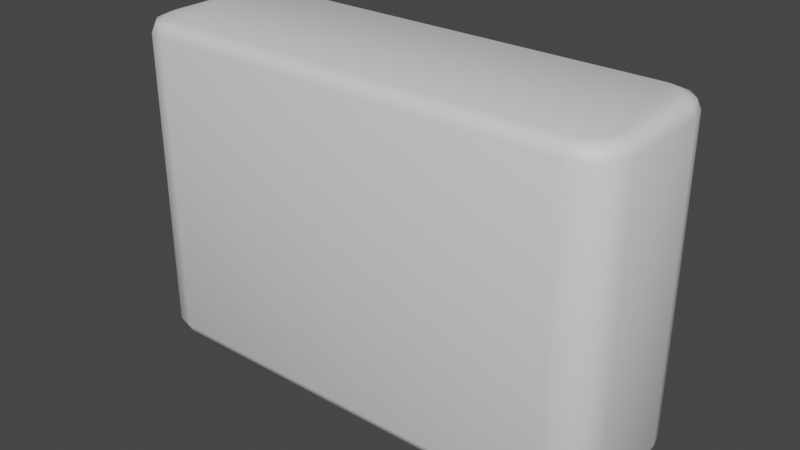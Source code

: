# Source: Brick.blend  (saved by Blender 3.6.11; exported with 4.5.12 LTS)
import bpy
from mathutils import Matrix  # noqa: F401  (used for matrix-valued properties, if any)

bpy.ops.wm.read_factory_settings(use_empty=True)
scene = bpy.context.scene
scene.name = 'Scene'

# ---- collections
col_collection = bpy.data.collections.new('Collection'); scene.collection.children.link(col_collection)

# ---- materials (node trees are filled in below, after node groups)
mat_material = bpy.data.materials.new('Material')
mat_material.alpha_threshold = 0.0
mat_material.use_transparent_shadow = False
mat_material.roughness = 0.5
mat_material.line_color = (0.0, 0.0, 0.0, 1.0)

# ---- material node trees
mat_material.use_nodes = True; mat_material.node_tree.nodes.clear()
_N = mat_material.node_tree.nodes; _L = mat_material.node_tree.links
n0 = _N.new('ShaderNodeOutputMaterial'); n0.name = 'Material Output'; n0.location = (300, 300)
n1 = _N.new('ShaderNodeBsdfPrincipled'); n1.name = 'Principled BSDF'; n1.location = (10, 300)
n1.distribution = 'GGX'
n1.subsurface_method = 'RANDOM_WALK_SKIN'
n1.inputs[3].default_value = 1.45
n1.inputs[27].default_value = (0.0, 0.0, 0.0, 1.0)
n1.inputs[28].default_value = 1.0
_L.new(n1.outputs[0], n0.inputs[0])
n0.is_active_output = True

# ---- world
world_world = bpy.data.worlds.new('World'); scene.world = world_world
world_world.use_nodes = True; world_world.node_tree.nodes.clear()
_N = world_world.node_tree.nodes; _L = world_world.node_tree.links
n0 = _N.new('ShaderNodeOutputWorld'); n0.name = 'World Output'; n0.location = (300, 300)
n1 = _N.new('ShaderNodeBackground'); n1.name = 'Background'; n1.location = (10, 300)
n1.inputs[0].default_value = (0.05088, 0.05088, 0.05088, 1.0)
_L.new(n1.outputs[0], n0.inputs[0])
n0.is_active_output = True
world_world.color = (0.05088, 0.05088, 0.05088)
world_world.use_sun_shadow = False
world_world.sun_shadow_jitter_overblur = 0.0

# ---- meshes
me_cube = bpy.data.meshes.new('Cube')
me_cube.from_pydata([(0.6337, 0.2102, -0.5), (0.6389, 0.25, -0.4602), (0.6374, 0.2383, -0.4883), (0.7102, 0.1337, -0.5), (0.75, 0.1389, -0.4602), (0.7383, 0.1374, -0.4883), (0.6738, 0.1994, -0.5), (0.6944, 0.2351, -0.4602), (0.6884, 0.2247, -0.4883), (0.6994, 0.1738, -0.5), (0.7351, 0.1944, -0.4602), (0.7247, 0.1884, -0.4883), (0.7102, -0.1337, -0.5), (0.75, -0.1389, -0.4602), (0.7383, -0.1374, -0.4883), (0.6337, -0.2102, -0.5), (0.6389, -0.25, -0.4602), (0.6374, -0.2383, -0.4883), (0.6994, -0.1738, -0.5), (0.7351, -0.1944, -0.4602), (0.7247, -0.1884, -0.4883), (0.6738, -0.1994, -0.5), (0.6944, -0.2351, -0.4602), (0.6884, -0.2247, -0.4883), (0.7102, 0.1337, 0.5), (0.75, 0.1389, 0.4602), (0.7383, 0.1374, 0.4883), (0.6337, 0.2102, 0.5), (0.6389, 0.25, 0.4602), (0.6374, 0.2383, 0.4883), (0.6994, 0.1738, 0.5), (0.7351, 0.1944, 0.4602), (0.7247, 0.1884, 0.4883), (0.6738, 0.1994, 0.5), (0.6944, 0.2351, 0.4602), (0.6884, 0.2247, 0.4883), (0.6337, -0.2102, 0.5), (0.6389, -0.25, 0.4602), (0.6374, -0.2383, 0.4883), (0.7102, -0.1337, 0.5), (0.75, -0.1389, 0.4602), (0.7383, -0.1374, 0.4883), (0.6738, -0.1994, 0.5), (0.6944, -0.2351, 0.4602), (0.6884, -0.2247, 0.4883), (0.6994, -0.1738, 0.5), (0.7351, -0.1944, 0.4602), (0.7247, -0.1884, 0.4883), (-0.7102, 0.1337, -0.5), (-0.75, 0.1389, -0.4602), (-0.7383, 0.1374, -0.4883), (-0.6337, 0.2102, -0.5), (-0.6389, 0.25, -0.4602), (-0.6374, 0.2383, -0.4883), (-0.6994, 0.1738, -0.5), (-0.7351, 0.1944, -0.4602), (-0.7247, 0.1884, -0.4883), (-0.6738, 0.1994, -0.5), (-0.6944, 0.2351, -0.4602), (-0.6884, 0.2247, -0.4883), (-0.6337, -0.2102, -0.5), (-0.6389, -0.25, -0.4602), (-0.6374, -0.2383, -0.4883), (-0.7102, -0.1337, -0.5), (-0.75, -0.1389, -0.4602), (-0.7383, -0.1374, -0.4883), (-0.6738, -0.1994, -0.5), (-0.6944, -0.2351, -0.4602), (-0.6884, -0.2247, -0.4883), (-0.6994, -0.1738, -0.5), (-0.7351, -0.1944, -0.4602), (-0.7247, -0.1884, -0.4883), (-0.6337, 0.2102, 0.5), (-0.6389, 0.25, 0.4602), (-0.6374, 0.2383, 0.4883), (-0.7102, 0.1337, 0.5), (-0.75, 0.1389, 0.4602), (-0.7383, 0.1374, 0.4883), (-0.6738, 0.1994, 0.5), (-0.6944, 0.2351, 0.4602), (-0.6884, 0.2247, 0.4883), (-0.6994, 0.1738, 0.5), (-0.7351, 0.1944, 0.4602), (-0.7247, 0.1884, 0.4883), (-0.7102, -0.1337, 0.5), (-0.75, -0.1389, 0.4602), (-0.7383, -0.1374, 0.4883), (-0.6337, -0.2102, 0.5), (-0.6389, -0.25, 0.4602), (-0.6374, -0.2383, 0.4883), (-0.6994, -0.1738, 0.5), (-0.7351, -0.1944, 0.4602), (-0.7247, -0.1884, 0.4883), (-0.6738, -0.1994, 0.5), (-0.6944, -0.2351, 0.4602), (-0.6884, -0.2247, 0.4883)], [], [(43, 22, 19, 46), (73, 52, 58, 79), (82, 55, 49, 76), (10, 31, 25, 4), (7, 34, 31, 10), (70, 91, 85, 64), (67, 94, 91, 70), (1, 52, 73, 28), (46, 19, 13, 40), (13, 4, 25, 40), (79, 58, 55, 82), (61, 88, 94, 67), (85, 76, 49, 64), (61, 16, 37, 88), (36, 42, 45, 39, 24, 30, 33, 27, 72, 78, 81, 75, 84, 90, 93, 87), (37, 16, 22, 43), (1, 28, 34, 7), (66, 60, 62, 68), (68, 62, 61, 67), (87, 93, 95, 89), (89, 95, 94, 88), (69, 66, 68, 71), (71, 68, 67, 70), (93, 90, 92, 95), (95, 92, 91, 94), (63, 69, 71, 65), (65, 71, 70, 64), (90, 84, 86, 92), (92, 86, 85, 91), (6, 0, 2, 8), (8, 2, 1, 7), (27, 33, 35, 29), (29, 35, 34, 28), (9, 6, 8, 11), (11, 8, 7, 10), (33, 30, 32, 35), (35, 32, 31, 34), (3, 9, 11, 5), (5, 11, 10, 4), (30, 24, 26, 32), (32, 26, 25, 31), (78, 72, 74, 80), (80, 74, 73, 79), (51, 57, 59, 53), (53, 59, 58, 52), (81, 78, 80, 83), (83, 80, 79, 82), (57, 54, 56, 59), (59, 56, 55, 58), (75, 81, 83, 77), (77, 83, 82, 76), (54, 48, 50, 56), (56, 50, 49, 55), (42, 36, 38, 44), (44, 38, 37, 43), (15, 21, 23, 17), (17, 23, 22, 16), (45, 42, 44, 47), (47, 44, 43, 46), (21, 18, 20, 23), (23, 20, 19, 22), (39, 45, 47, 41), (41, 47, 46, 40), (18, 12, 14, 20), (20, 14, 13, 19), (16, 61, 62, 17), (17, 62, 60, 15), (64, 49, 50, 65), (65, 50, 48, 63), (52, 1, 2, 53), (53, 2, 0, 51), (4, 13, 14, 5), (5, 14, 12, 3), (24, 39, 41, 26), (26, 41, 40, 25), (72, 27, 29, 74), (74, 29, 28, 73), (36, 87, 89, 38), (38, 89, 88, 37), (76, 85, 86, 77), (77, 86, 84, 75), (60, 66, 69, 63, 48, 54, 57, 51, 0, 6, 9, 3, 12, 18, 21, 15)])
me_cube.polygons.foreach_set('use_smooth', [True] * 82)
_uv = me_cube.uv_layers.new(name='UVMap')
_uv.uv.foreach_set('vector', [0.3681, 0.7401, 0.3681, 0.5099, 0.4028, 0.5099, 0.4028, 0.7401, 0.8611, 0.7401, 0.8611, 0.5099, 0.875, 0.5099, 0.875, 0.7401, 0.5972, 0.009949, 0.5972, 0.2401, 0.5694, 0.2401, 0.5694, 0.009949, 0.5972, 0.5099, 0.5972, 0.7401, 0.5694, 0.7401, 0.5694, 0.5099, 0.6319, 0.5099, 0.6319, 0.7401, 0.5972, 0.7401, 0.5972, 0.5099, 0.375, 0.2401, 0.375, 0.009949, 0.4306, 0.009949, 0.4306, 0.2401, 0.1319, 0.5099, 0.1319, 0.7401, 0.125, 0.7401, 0.125, 0.5099, 0.6389, 0.5099, 0.8611, 0.5099, 0.8611, 0.7401, 0.6389, 0.7401, 0.4028, 0.7401, 0.4028, 0.5099, 0.4306, 0.5099, 0.4306, 0.7401, 0.4306, 0.5099, 0.5694, 0.5099, 0.5694, 0.7401, 0.4306, 0.7401, 0.625, 0.009949, 0.625, 0.2401, 0.5972, 0.2401, 0.5972, 0.009949, 0.1389, 0.5099, 0.1389, 0.7401, 0.1319, 0.7401, 0.1319, 0.5099, 0.4306, 0.009949, 0.5694, 0.009949, 0.5694, 0.2401, 0.4306, 0.2401, 0.1389, 0.5099, 0.3611, 0.5099, 0.3611, 0.7401, 0.1389, 0.7401, 0.3949, 0.7645, 0.4003, 0.7595, 0.4131, 0.7563, 0.4332, 0.755, 0.5668, 0.755, 0.5869, 0.7563, 0.5997, 0.7595, 0.6051, 0.7645, 0.6051, 0.9855, 0.5997, 0.9905, 0.5869, 0.9937, 0.5668, 0.995, 0.4332, 0.995, 0.4131, 0.9937, 0.4003, 0.9905, 0.3949, 0.9855, 0.3611, 0.7401, 0.3611, 0.5099, 0.3681, 0.5099, 0.3681, 0.7401, 0.6389, 0.5099, 0.6389, 0.7401, 0.6319, 0.7401, 0.6319, 0.5099, 0.4003, 0.2595, 0.3949, 0.2645, 0.3752, 0.2637, 0.382, 0.2573, 0.1323, 0.5, 0.1387, 0.5, 0.1389, 0.5099, 0.1319, 0.5099, 0.3949, 0.9855, 0.4003, 0.9905, 0.382, 0.9927, 0.3752, 0.9863, 0.1387, 0.75, 0.1323, 0.75, 0.1319, 0.7401, 0.1389, 0.7401, 0.4131, 0.2563, 0.4003, 0.2595, 0.3835, 0.2567, 0.4017, 0.2521, 0.1254, 0.5, 0.1316, 0.5, 0.1319, 0.5099, 0.125, 0.5099, 0.4003, 0.9905, 0.4131, 0.9937, 0.4017, 0.9979, 0.3835, 0.9933, 0.1316, 0.75, 0.1254, 0.75, 0.125, 0.7401, 0.1319, 0.7401, 0.4332, 0.255, 0.4131, 0.2563, 0.4043, 0.2518, 0.4298, 0.25, 0.4291, 0.25, 0.378, 0.25, 0.375, 0.2401, 0.4306, 0.2401, 0.4131, 0.9937, 0.4332, 0.995, 0.4298, 1.0, 0.4043, 0.9982, 0.378, 0.0, 0.4291, 0.0, 0.4306, 0.009949, 0.375, 0.009949, 0.5997, 0.4905, 0.6051, 0.4855, 0.6248, 0.4863, 0.618, 0.4927, 0.6323, 0.5, 0.6387, 0.5, 0.6389, 0.5099, 0.6319, 0.5099, 0.6051, 0.7645, 0.5997, 0.7595, 0.618, 0.7573, 0.6248, 0.7637, 0.6387, 0.75, 0.6323, 0.75, 0.6319, 0.7401, 0.6389, 0.7401, 0.5869, 0.4937, 0.5997, 0.4905, 0.6165, 0.4933, 0.5983, 0.4979, 0.5991, 0.5, 0.6301, 0.5, 0.6319, 0.5099, 0.5972, 0.5099, 0.5997, 0.7595, 0.5869, 0.7563, 0.5983, 0.7521, 0.6165, 0.7567, 0.6301, 0.75, 0.5991, 0.75, 0.5972, 0.7401, 0.6319, 0.7401, 0.5668, 0.495, 0.5869, 0.4937, 0.5957, 0.4991, 0.5694, 0.5, 0.5694, 0.5, 0.5957, 0.4991, 0.5972, 0.5099, 0.5694, 0.5099, 0.5869, 0.7563, 0.5668, 0.755, 0.5694, 0.75, 0.5957, 0.7509, 0.5957, 0.7509, 0.5694, 0.75, 0.5694, 0.7401, 0.5972, 0.7401, 0.5997, 0.9905, 0.6051, 0.9855, 0.6248, 0.9863, 0.618, 0.9927, 0.8742, 0.75, 0.8615, 0.75, 0.8611, 0.7401, 0.875, 0.7401, 0.6051, 0.2645, 0.5997, 0.2595, 0.618, 0.2573, 0.6248, 0.2637, 0.8615, 0.5, 0.8742, 0.5, 0.875, 0.5099, 0.8611, 0.5099, 0.5869, 0.9937, 0.5997, 0.9905, 0.6165, 0.9933, 0.5983, 0.9979, 0.5987, 0.0, 0.6235, 0.0, 0.625, 0.009949, 0.5972, 0.009949, 0.5997, 0.2595, 0.5869, 0.2563, 0.5983, 0.2521, 0.6165, 0.2567, 0.6235, 0.25, 0.5987, 0.25, 0.5972, 0.2401, 0.625, 0.2401, 0.5668, 0.995, 0.5869, 0.9937, 0.5957, 0.9982, 0.5702, 1.0, 0.5702, 0.0, 0.5957, 0.0, 0.5972, 0.009949, 0.5694, 0.009949, 0.5869, 0.2563, 0.5668, 0.255, 0.5694, 0.25, 0.5957, 0.2509, 0.5957, 0.2509, 0.5694, 0.25, 0.5694, 0.2401, 0.5972, 0.2401, 0.4003, 0.7595, 0.3949, 0.7645, 0.3752, 0.7637, 0.382, 0.7573, 0.3677, 0.75, 0.3613, 0.75, 0.3611, 0.7401, 0.3681, 0.7401, 0.3949, 0.4855, 0.4003, 0.4905, 0.382, 0.4927, 0.3752, 0.4863, 0.3613, 0.5, 0.3677, 0.5, 0.3681, 0.5099, 0.3611, 0.5099, 0.4131, 0.7563, 0.4003, 0.7595, 0.3835, 0.7567, 0.4017, 0.7521, 0.4009, 0.75, 0.3699, 0.75, 0.3681, 0.7401, 0.4028, 0.7401, 0.4003, 0.4905, 0.4131, 0.4937, 0.4017, 0.4979, 0.3835, 0.4933, 0.3699, 0.5, 0.4009, 0.5, 0.4028, 0.5099, 0.3681, 0.5099, 0.4332, 0.755, 0.4131, 0.7563, 0.4043, 0.7509, 0.4306, 0.75, 0.4306, 0.75, 0.4043, 0.7509, 0.4028, 0.7401, 0.4306, 0.7401, 0.4131, 0.4937, 0.4332, 0.495, 0.4306, 0.5, 0.4043, 0.4991, 0.4043, 0.4991, 0.4306, 0.5, 0.4306, 0.5099, 0.4028, 0.5099, 0.3611, 0.5099, 0.1389, 0.5099, 0.1391, 0.5, 0.3609, 0.5, 0.375, 0.4859, 0.375, 0.2641, 0.3949, 0.2645, 0.3949, 0.4855, 0.4306, 0.2401, 0.5694, 0.2401, 0.5694, 0.25, 0.4313, 0.25, 0.4313, 0.25, 0.5694, 0.25, 0.5668, 0.255, 0.4332, 0.255, 0.8611, 0.5099, 0.6389, 0.5099, 0.6391, 0.5, 0.8609, 0.5, 0.625, 0.2641, 0.625, 0.4859, 0.6051, 0.4855, 0.6051, 0.2645, 0.5694, 0.5099, 0.4306, 0.5099, 0.4306, 0.5, 0.5694, 0.5, 0.5694, 0.5, 0.4306, 0.5, 0.4332, 0.495, 0.5668, 0.495, 0.5668, 0.755, 0.4332, 0.755, 0.4306, 0.75, 0.5694, 0.75, 0.5694, 0.75, 0.4306, 0.75, 0.4306, 0.7401, 0.5694, 0.7401, 0.6051, 0.9855, 0.6051, 0.7645, 0.625, 0.7641, 0.625, 0.9859, 0.8609, 0.75, 0.6391, 0.75, 0.6389, 0.7401, 0.8611, 0.7401, 0.3949, 0.7645, 0.3949, 0.9855, 0.375, 0.9859, 0.375, 0.7641, 0.3609, 0.75, 0.1391, 0.75, 0.1389, 0.7401, 0.3611, 0.7401, 0.5694, 0.009949, 0.4306, 0.009949, 0.4313, 0.0, 0.5687, 0.0, 0.5687, 1.0, 0.4313, 1.0, 0.4332, 0.995, 0.5668, 0.995, 0.3949, 0.2645, 0.4003, 0.2595, 0.4131, 0.2563, 0.4332, 0.255, 0.5668, 0.255, 0.5869, 0.2563, 0.5997, 0.2595, 0.6051, 0.2645, 0.6051, 0.4855, 0.5997, 0.4905, 0.5869, 0.4937, 0.5668, 0.495, 0.4332, 0.495, 0.4131, 0.4937, 0.4003, 0.4905, 0.3949, 0.4855])
me_cube.materials.append(mat_material)
me_cube.use_mirror_vertex_groups = False
me_cube.update()

# ---- objects
ob_brick = bpy.data.objects.new('Brick', me_cube)

# ---- transforms, parenting, visibility, modifiers, constraints
ob_brick.location = (0.0, 0.0, 0.0)
ob_brick.lock_rotations_4d = False
ob_brick.empty_display_type = 'ARROWS'
ob_brick.lineart.crease_threshold = 0.0

# ---- collection membership
col_collection.objects.link(ob_brick)

# ---- scene / render settings (as saved in the file)
scene.frame_start = 1; scene.frame_end = 250; scene.frame_set(1)
scene.render.engine = 'BLENDER_EEVEE_NEXT'
scene.cycles.sampling_pattern = 'TABULATED_SOBOL'
scene.view_settings.view_transform = 'Filmic'
bpy.context.view_layer.update()

# ---- added for rendering (the .blend has no active camera and no usable light): camera, sun
cam_auto = bpy.data.cameras.new('AutoCamera')
cam_auto.lens = 50.0
cam_auto.sensor_width = 36.0
cam_auto.clip_end = 1000.0
ob_auto_camera = bpy.data.objects.new('AutoCamera', cam_auto)
scene.collection.objects.link(ob_auto_camera)
ob_auto_camera.location = (1.73094, -2.07712, 1.38475)
ob_auto_camera.rotation_euler = (1.09748, -7.21219e-08, 0.694738)
scene.camera = ob_auto_camera
light_auto_sun = bpy.data.lights.new('AutoSun', 'SUN')
light_auto_sun.energy = 3.0
light_auto_sun.angle = 0.0523599
ob_auto_sun = bpy.data.objects.new('AutoSun', light_auto_sun)
scene.collection.objects.link(ob_auto_sun)
ob_auto_sun.rotation_euler = (0.872665, 0.174533, 0.523599)
bpy.context.view_layer.update()
